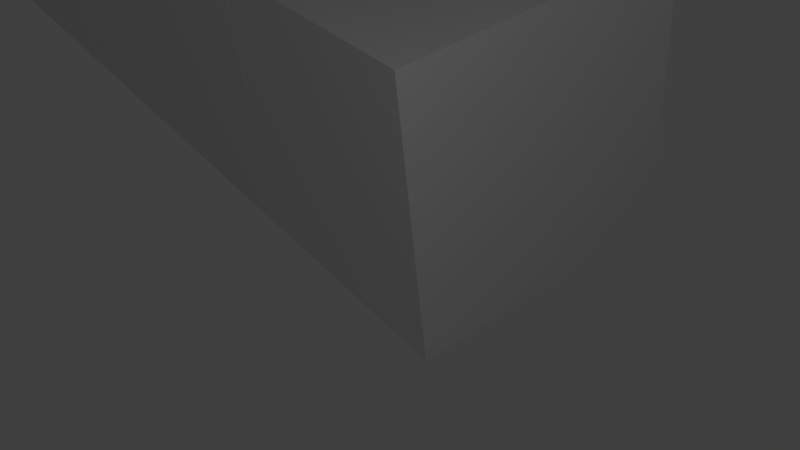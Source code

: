 # Source: stonesnake_backup_.blend  (saved by Blender 2.79.0; exported with 4.5.12 LTS)
import bpy
from mathutils import Matrix  # noqa: F401  (used for matrix-valued properties, if any)

bpy.ops.wm.read_factory_settings(use_empty=True)
scene = bpy.context.scene
scene.name = 'Scene'

# ---- collections
col_collection_1 = bpy.data.collections.new('Collection 1'); scene.collection.children.link(col_collection_1)

# ---- materials (node trees are filled in below, after node groups)
mat_material1 = bpy.data.materials.new('Material1')
mat_material1.alpha_threshold = 0.0
mat_material1.use_transparent_shadow = False
mat_material1.preview_render_type = 'CUBE'
mat_material1.roughness = 0.5
mat_material0 = bpy.data.materials.new('Material0')
mat_material0.alpha_threshold = 0.0
mat_material0.use_transparent_shadow = False
mat_material0.roughness = 0.5
mat_material0.line_color = (0.0, 0.0, 0.0, 1.0)

# ---- material node trees

# ---- world
world_world = bpy.data.worlds.new('World'); scene.world = world_world
world_world.color = (0.05088, 0.05088, 0.05088)
world_world.use_sun_shadow = False
world_world.sun_shadow_jitter_overblur = 0.0
world_world.cycles.sampling_method = 'MANUAL'

# ---- cameras
cam_camera = bpy.data.cameras.new('Camera')
cam_camera.clip_end = 100.0
cam_camera.lens = 35.0
cam_camera.sensor_width = 32.0
cam_camera.sensor_height = 18.0
cam_camera.ortho_scale = 7.314
cam_camera.dof.focus_distance = 0.0
cam_camera.dof.aperture_fstop = 128.0

# ---- lights
light_lamp = bpy.data.lights.new('Lamp', 'POINT')
light_lamp.transmission_factor = 0.0
light_lamp.cutoff_distance = 30.0
light_lamp.energy = 600.0
light_lamp.shadow_buffer_clip_start = 1.001
light_lamp.shadow_soft_size = 0.1
light_lamp.shadow_maximum_resolution = 0.006
light_lamp.use_absolute_resolution = True

# ---- meshes
me_cube15 = bpy.data.meshes.new('Cube15')
me_cube15.from_pydata([(-1.0, -1.0, -1.0), (-1.0, -1.0, 1.0), (-1.0, 1.0, -1.0), (-1.0, 1.0, 1.0), (1.0, -1.0, -1.0), (1.0, -1.0, 1.0), (1.0, 1.0, -1.0), (1.0, 1.0, 1.0)], [], [(0, 1, 3, 2), (2, 3, 7, 6), (6, 7, 5, 4), (4, 5, 1, 0), (2, 6, 4, 0), (7, 3, 1, 5)])
_uv = me_cube15.uv_layers.new(name='UVMap')
_uv.uv.foreach_set('vector', [0.6667, 0.6667, 0.3333, 0.6667, 0.3333, 0.3333, 0.6667, 0.3333, 0.3333, 0.6667, 3.974e-08, 0.6667, 0.0, 0.3333, 0.3333, 0.3333, 0.3333, 0.3333, 1.291e-07, 0.3333, 0.0, 8.941e-08, 0.3333, 0.0, 0.3333, 0.3333, 0.3333, 3.974e-08, 0.6667, 0.0, 0.6667, 0.3333, 1.0, 0.3333, 0.6667, 0.3333, 0.6667, 2.98e-08, 1.0, 0.0, 0.3333, 0.6667, 0.3333, 1.0, 4.967e-08, 1.0, 0.0, 0.6667])
me_cube15.materials.append(mat_material1)
me_cube15.use_remesh_preserve_volume = False
me_cube15.use_remesh_preserve_attributes = False
me_cube15.use_mirror_vertex_groups = False
me_cube15.update()
me_cube14 = bpy.data.meshes.new('Cube14')
me_cube14.from_pydata([(-1.0, -1.0, -1.0), (-1.0, -1.0, 1.0), (-1.0, 1.0, -1.0), (-1.0, 1.0, 1.0), (1.0, -1.0, -1.0), (1.0, -1.0, 1.0), (1.0, 1.0, -1.0), (1.0, 1.0, 1.0)], [], [(0, 1, 3, 2), (2, 3, 7, 6), (6, 7, 5, 4), (4, 5, 1, 0), (2, 6, 4, 0), (7, 3, 1, 5)])
_uv = me_cube14.uv_layers.new(name='UVMap')
_uv.uv.foreach_set('vector', [0.6667, 0.6667, 0.3333, 0.6667, 0.3333, 0.3333, 0.6667, 0.3333, 0.3333, 0.6667, 3.974e-08, 0.6667, 0.0, 0.3333, 0.3333, 0.3333, 0.3333, 0.3333, 1.291e-07, 0.3333, 0.0, 8.941e-08, 0.3333, 0.0, 0.3333, 0.3333, 0.3333, 3.974e-08, 0.6667, 0.0, 0.6667, 0.3333, 1.0, 0.3333, 0.6667, 0.3333, 0.6667, 2.98e-08, 1.0, 0.0, 0.3333, 0.6667, 0.3333, 1.0, 4.967e-08, 1.0, 0.0, 0.6667])
me_cube14.materials.append(mat_material1)
me_cube14.use_remesh_preserve_volume = False
me_cube14.use_remesh_preserve_attributes = False
me_cube14.use_mirror_vertex_groups = False
me_cube14.update()
me_cube13 = bpy.data.meshes.new('Cube13')
me_cube13.from_pydata([(-1.0, -1.0, -1.0), (-1.0, -1.0, 1.0), (-1.0, 1.0, -1.0), (-1.0, 1.0, 1.0), (1.0, -1.0, -1.0), (1.0, -1.0, 1.0), (1.0, 1.0, -1.0), (1.0, 1.0, 1.0)], [], [(0, 1, 3, 2), (2, 3, 7, 6), (6, 7, 5, 4), (4, 5, 1, 0), (2, 6, 4, 0), (7, 3, 1, 5)])
_uv = me_cube13.uv_layers.new(name='UVMap')
_uv.uv.foreach_set('vector', [0.6667, 0.6667, 0.3333, 0.6667, 0.3333, 0.3333, 0.6667, 0.3333, 0.3333, 0.6667, 3.974e-08, 0.6667, 0.0, 0.3333, 0.3333, 0.3333, 0.3333, 0.3333, 1.291e-07, 0.3333, 0.0, 8.941e-08, 0.3333, 0.0, 0.3333, 0.3333, 0.3333, 3.974e-08, 0.6667, 0.0, 0.6667, 0.3333, 1.0, 0.3333, 0.6667, 0.3333, 0.6667, 2.98e-08, 1.0, 0.0, 0.3333, 0.6667, 0.3333, 1.0, 4.967e-08, 1.0, 0.0, 0.6667])
me_cube13.materials.append(mat_material1)
me_cube13.use_remesh_preserve_volume = False
me_cube13.use_remesh_preserve_attributes = False
me_cube13.use_mirror_vertex_groups = False
me_cube13.update()
me_cube12 = bpy.data.meshes.new('Cube12')
me_cube12.from_pydata([(-1.0, -1.0, -1.0), (-1.0, -1.0, 1.0), (-1.0, 1.0, -1.0), (-1.0, 1.0, 1.0), (1.0, -1.0, -1.0), (1.0, -1.0, 1.0), (1.0, 1.0, -1.0), (1.0, 1.0, 1.0)], [], [(0, 1, 3, 2), (2, 3, 7, 6), (6, 7, 5, 4), (4, 5, 1, 0), (2, 6, 4, 0), (7, 3, 1, 5)])
_uv = me_cube12.uv_layers.new(name='UVMap')
_uv.uv.foreach_set('vector', [0.6667, 0.6667, 0.3333, 0.6667, 0.3333, 0.3333, 0.6667, 0.3333, 0.3333, 0.6667, 3.974e-08, 0.6667, 0.0, 0.3333, 0.3333, 0.3333, 0.3333, 0.3333, 1.291e-07, 0.3333, 0.0, 8.941e-08, 0.3333, 0.0, 0.3333, 0.3333, 0.3333, 3.974e-08, 0.6667, 0.0, 0.6667, 0.3333, 1.0, 0.3333, 0.6667, 0.3333, 0.6667, 2.98e-08, 1.0, 0.0, 0.3333, 0.6667, 0.3333, 1.0, 4.967e-08, 1.0, 0.0, 0.6667])
me_cube12.materials.append(mat_material1)
me_cube12.use_remesh_preserve_volume = False
me_cube12.use_remesh_preserve_attributes = False
me_cube12.use_mirror_vertex_groups = False
me_cube12.update()
me_cube11 = bpy.data.meshes.new('Cube11')
me_cube11.from_pydata([(-1.0, -1.0, -1.0), (-1.0, -1.0, 1.0), (-1.0, 1.0, -1.0), (-1.0, 1.0, 1.0), (1.0, -1.0, -1.0), (1.0, -1.0, 1.0), (1.0, 1.0, -1.0), (1.0, 1.0, 1.0)], [], [(0, 1, 3, 2), (2, 3, 7, 6), (6, 7, 5, 4), (4, 5, 1, 0), (2, 6, 4, 0), (7, 3, 1, 5)])
_uv = me_cube11.uv_layers.new(name='UVMap')
_uv.uv.foreach_set('vector', [0.6667, 0.6667, 0.3333, 0.6667, 0.3333, 0.3333, 0.6667, 0.3333, 0.3333, 0.6667, 3.974e-08, 0.6667, 0.0, 0.3333, 0.3333, 0.3333, 0.3333, 0.3333, 1.291e-07, 0.3333, 0.0, 8.941e-08, 0.3333, 0.0, 0.3333, 0.3333, 0.3333, 3.974e-08, 0.6667, 0.0, 0.6667, 0.3333, 1.0, 0.3333, 0.6667, 0.3333, 0.6667, 2.98e-08, 1.0, 0.0, 0.3333, 0.6667, 0.3333, 1.0, 4.967e-08, 1.0, 0.0, 0.6667])
me_cube11.materials.append(mat_material1)
me_cube11.use_remesh_preserve_volume = False
me_cube11.use_remesh_preserve_attributes = False
me_cube11.use_mirror_vertex_groups = False
me_cube11.update()
me_cube10 = bpy.data.meshes.new('Cube10')
me_cube10.from_pydata([(-1.0, -1.0, -1.0), (-1.0, -1.0, 1.0), (-1.0, 1.0, -1.0), (-1.0, 1.0, 1.0), (1.0, -1.0, -1.0), (1.0, -1.0, 1.0), (1.0, 1.0, -1.0), (1.0, 1.0, 1.0)], [], [(0, 1, 3, 2), (2, 3, 7, 6), (6, 7, 5, 4), (4, 5, 1, 0), (2, 6, 4, 0), (7, 3, 1, 5)])
_uv = me_cube10.uv_layers.new(name='UVMap')
_uv.uv.foreach_set('vector', [0.6667, 0.6667, 0.3333, 0.6667, 0.3333, 0.3333, 0.6667, 0.3333, 0.3333, 0.6667, 3.974e-08, 0.6667, 0.0, 0.3333, 0.3333, 0.3333, 0.3333, 0.3333, 1.291e-07, 0.3333, 0.0, 8.941e-08, 0.3333, 0.0, 0.3333, 0.3333, 0.3333, 3.974e-08, 0.6667, 0.0, 0.6667, 0.3333, 1.0, 0.3333, 0.6667, 0.3333, 0.6667, 2.98e-08, 1.0, 0.0, 0.3333, 0.6667, 0.3333, 1.0, 4.967e-08, 1.0, 0.0, 0.6667])
me_cube10.materials.append(mat_material1)
me_cube10.use_remesh_preserve_volume = False
me_cube10.use_remesh_preserve_attributes = False
me_cube10.use_mirror_vertex_groups = False
me_cube10.update()
me_cube9 = bpy.data.meshes.new('Cube9')
me_cube9.from_pydata([(-1.0, -1.0, -1.0), (-1.0, -1.0, 1.0), (-1.0, 1.0, -1.0), (-1.0, 1.0, 1.0), (1.0, -1.0, -1.0), (1.0, -1.0, 1.0), (1.0, 1.0, -1.0), (1.0, 1.0, 1.0)], [], [(0, 1, 3, 2), (2, 3, 7, 6), (6, 7, 5, 4), (4, 5, 1, 0), (2, 6, 4, 0), (7, 3, 1, 5)])
_uv = me_cube9.uv_layers.new(name='UVMap')
_uv.uv.foreach_set('vector', [0.6667, 0.6667, 0.3333, 0.6667, 0.3333, 0.3333, 0.6667, 0.3333, 0.3333, 0.6667, 3.974e-08, 0.6667, 0.0, 0.3333, 0.3333, 0.3333, 0.3333, 0.3333, 1.291e-07, 0.3333, 0.0, 8.941e-08, 0.3333, 0.0, 0.3333, 0.3333, 0.3333, 3.974e-08, 0.6667, 0.0, 0.6667, 0.3333, 1.0, 0.3333, 0.6667, 0.3333, 0.6667, 2.98e-08, 1.0, 0.0, 0.3333, 0.6667, 0.3333, 1.0, 4.967e-08, 1.0, 0.0, 0.6667])
me_cube9.materials.append(mat_material1)
me_cube9.use_remesh_preserve_volume = False
me_cube9.use_remesh_preserve_attributes = False
me_cube9.use_mirror_vertex_groups = False
me_cube9.update()
me_cube8 = bpy.data.meshes.new('Cube8')
me_cube8.from_pydata([(-1.0, -1.0, -1.0), (-1.0, -1.0, 1.0), (-1.0, 1.0, -1.0), (-1.0, 1.0, 1.0), (1.0, -1.0, -1.0), (1.0, -1.0, 1.0), (1.0, 1.0, -1.0), (1.0, 1.0, 1.0)], [], [(0, 1, 3, 2), (2, 3, 7, 6), (6, 7, 5, 4), (4, 5, 1, 0), (2, 6, 4, 0), (7, 3, 1, 5)])
_uv = me_cube8.uv_layers.new(name='UVMap')
_uv.uv.foreach_set('vector', [0.6667, 0.6667, 0.3333, 0.6667, 0.3333, 0.3333, 0.6667, 0.3333, 0.3333, 0.6667, 3.974e-08, 0.6667, 0.0, 0.3333, 0.3333, 0.3333, 0.3333, 0.3333, 1.291e-07, 0.3333, 0.0, 8.941e-08, 0.3333, 0.0, 0.3333, 0.3333, 0.3333, 3.974e-08, 0.6667, 0.0, 0.6667, 0.3333, 1.0, 0.3333, 0.6667, 0.3333, 0.6667, 2.98e-08, 1.0, 0.0, 0.3333, 0.6667, 0.3333, 1.0, 4.967e-08, 1.0, 0.0, 0.6667])
me_cube8.materials.append(mat_material1)
me_cube8.use_remesh_preserve_volume = False
me_cube8.use_remesh_preserve_attributes = False
me_cube8.use_mirror_vertex_groups = False
me_cube8.update()
me_cube7 = bpy.data.meshes.new('Cube7')
me_cube7.from_pydata([(-1.0, -1.0, -1.0), (-1.0, -1.0, 1.0), (-1.0, 1.0, -1.0), (-1.0, 1.0, 1.0), (1.0, -1.0, -1.0), (1.0, -1.0, 1.0), (1.0, 1.0, -1.0), (1.0, 1.0, 1.0)], [], [(0, 1, 3, 2), (2, 3, 7, 6), (6, 7, 5, 4), (4, 5, 1, 0), (2, 6, 4, 0), (7, 3, 1, 5)])
_uv = me_cube7.uv_layers.new(name='UVMap')
_uv.uv.foreach_set('vector', [0.6667, 0.6667, 0.3333, 0.6667, 0.3333, 0.3333, 0.6667, 0.3333, 0.3333, 0.6667, 3.974e-08, 0.6667, 0.0, 0.3333, 0.3333, 0.3333, 0.3333, 0.3333, 1.291e-07, 0.3333, 0.0, 8.941e-08, 0.3333, 0.0, 0.3333, 0.3333, 0.3333, 3.974e-08, 0.6667, 0.0, 0.6667, 0.3333, 1.0, 0.3333, 0.6667, 0.3333, 0.6667, 2.98e-08, 1.0, 0.0, 0.3333, 0.6667, 0.3333, 1.0, 4.967e-08, 1.0, 0.0, 0.6667])
me_cube7.materials.append(mat_material1)
me_cube7.use_remesh_preserve_volume = False
me_cube7.use_remesh_preserve_attributes = False
me_cube7.use_mirror_vertex_groups = False
me_cube7.update()
me_cube5 = bpy.data.meshes.new('Cube5')
me_cube5.from_pydata([(-1.0, -1.0, -1.0), (-1.0, -1.0, 1.0), (-1.0, 1.0, -1.0), (-1.0, 1.0, 1.0), (1.0, -1.0, -1.0), (1.0, -1.0, 1.0), (1.0, 1.0, -1.0), (1.0, 1.0, 1.0)], [], [(0, 1, 3, 2), (2, 3, 7, 6), (6, 7, 5, 4), (4, 5, 1, 0), (2, 6, 4, 0), (7, 3, 1, 5)])
_uv = me_cube5.uv_layers.new(name='UVMap')
_uv.uv.foreach_set('vector', [0.6667, 0.6667, 0.3333, 0.6667, 0.3333, 0.3333, 0.6667, 0.3333, 0.3333, 0.6667, 3.974e-08, 0.6667, 0.0, 0.3333, 0.3333, 0.3333, 0.3333, 0.3333, 1.291e-07, 0.3333, 0.0, 8.941e-08, 0.3333, 0.0, 0.3333, 0.3333, 0.3333, 3.974e-08, 0.6667, 0.0, 0.6667, 0.3333, 1.0, 0.3333, 0.6667, 0.3333, 0.6667, 2.98e-08, 1.0, 0.0, 0.3333, 0.6667, 0.3333, 1.0, 4.967e-08, 1.0, 0.0, 0.6667])
me_cube5.materials.append(mat_material1)
me_cube5.use_remesh_preserve_volume = False
me_cube5.use_remesh_preserve_attributes = False
me_cube5.use_mirror_vertex_groups = False
me_cube5.update()
me_cube4 = bpy.data.meshes.new('Cube4')
me_cube4.from_pydata([(-1.0, -1.0, -1.0), (-1.0, -1.0, 1.0), (-1.0, 1.0, -1.0), (-1.0, 1.0, 1.0), (1.0, -1.0, -1.0), (1.0, -1.0, 1.0), (1.0, 1.0, -1.0), (1.0, 1.0, 1.0)], [], [(0, 1, 3, 2), (2, 3, 7, 6), (6, 7, 5, 4), (4, 5, 1, 0), (2, 6, 4, 0), (7, 3, 1, 5)])
_uv = me_cube4.uv_layers.new(name='UVMap')
_uv.uv.foreach_set('vector', [0.6667, 0.6667, 0.3333, 0.6667, 0.3333, 0.3333, 0.6667, 0.3333, 0.3333, 0.6667, 3.974e-08, 0.6667, 0.0, 0.3333, 0.3333, 0.3333, 0.3333, 0.3333, 1.291e-07, 0.3333, 0.0, 8.941e-08, 0.3333, 0.0, 0.3333, 0.3333, 0.3333, 3.974e-08, 0.6667, 0.0, 0.6667, 0.3333, 1.0, 0.3333, 0.6667, 0.3333, 0.6667, 2.98e-08, 1.0, 0.0, 0.3333, 0.6667, 0.3333, 1.0, 4.967e-08, 1.0, 0.0, 0.6667])
me_cube4.materials.append(mat_material1)
me_cube4.use_remesh_preserve_volume = False
me_cube4.use_remesh_preserve_attributes = False
me_cube4.use_mirror_vertex_groups = False
me_cube4.update()
me_cube3 = bpy.data.meshes.new('Cube3')
me_cube3.from_pydata([(-1.0, -1.0, -1.0), (-1.0, -1.0, 1.0), (-1.0, 1.0, -1.0), (-1.0, 1.0, 1.0), (1.0, -1.0, -1.0), (1.0, -1.0, 1.0), (1.0, 1.0, -1.0), (1.0, 1.0, 1.0)], [], [(0, 1, 3, 2), (2, 3, 7, 6), (6, 7, 5, 4), (4, 5, 1, 0), (2, 6, 4, 0), (7, 3, 1, 5)])
_uv = me_cube3.uv_layers.new(name='UVMap')
_uv.uv.foreach_set('vector', [0.6667, 0.6667, 0.3333, 0.6667, 0.3333, 0.3333, 0.6667, 0.3333, 0.3333, 0.6667, 3.974e-08, 0.6667, 0.0, 0.3333, 0.3333, 0.3333, 0.3333, 0.3333, 1.291e-07, 0.3333, 0.0, 8.941e-08, 0.3333, 0.0, 0.3333, 0.3333, 0.3333, 3.974e-08, 0.6667, 0.0, 0.6667, 0.3333, 1.0, 0.3333, 0.6667, 0.3333, 0.6667, 2.98e-08, 1.0, 0.0, 0.3333, 0.6667, 0.3333, 1.0, 4.967e-08, 1.0, 0.0, 0.6667])
me_cube3.materials.append(mat_material1)
me_cube3.use_remesh_preserve_volume = False
me_cube3.use_remesh_preserve_attributes = False
me_cube3.use_mirror_vertex_groups = False
me_cube3.update()
me_cube6 = bpy.data.meshes.new('Cube6')
me_cube6.from_pydata([(-1.0, -1.0, -1.0), (-1.0, -1.0, 1.0), (-1.0, 1.0, -1.0), (-1.0, 1.0, 1.0), (1.0, -1.0, -1.0), (1.0, -1.0, 1.0), (1.0, 1.0, -1.0), (1.0, 1.0, 1.0)], [], [(0, 1, 3, 2), (2, 3, 7, 6), (6, 7, 5, 4), (4, 5, 1, 0), (2, 6, 4, 0), (7, 3, 1, 5)])
_uv = me_cube6.uv_layers.new(name='UVMap')
_uv.uv.foreach_set('vector', [0.6667, 0.6667, 0.3333, 0.6667, 0.3333, 0.3333, 0.6667, 0.3333, 0.3333, 0.6667, 3.974e-08, 0.6667, 0.0, 0.3333, 0.3333, 0.3333, 0.3333, 0.3333, 1.291e-07, 0.3333, 0.0, 8.941e-08, 0.3333, 0.0, 0.3333, 0.3333, 0.3333, 3.974e-08, 0.6667, 0.0, 0.6667, 0.3333, 1.0, 0.3333, 0.6667, 0.3333, 0.6667, 2.98e-08, 1.0, 0.0, 0.3333, 0.6667, 0.3333, 1.0, 4.967e-08, 1.0, 0.0, 0.6667])
me_cube6.materials.append(mat_material1)
me_cube6.use_remesh_preserve_volume = False
me_cube6.use_remesh_preserve_attributes = False
me_cube6.use_mirror_vertex_groups = False
me_cube6.update()
me_cube2 = bpy.data.meshes.new('Cube2')
me_cube2.from_pydata([(-1.0, -1.0, -1.0), (-1.0, -1.0, 1.0), (-1.0, 1.0, -1.0), (-1.0, 1.0, 1.0), (1.0, -1.0, -1.0), (1.0, -1.0, 1.0), (1.0, 1.0, -1.0), (1.0, 1.0, 1.0)], [], [(0, 1, 3, 2), (2, 3, 7, 6), (6, 7, 5, 4), (4, 5, 1, 0), (2, 6, 4, 0), (7, 3, 1, 5)])
_uv = me_cube2.uv_layers.new(name='UVMap')
_uv.uv.foreach_set('vector', [0.6667, 0.6667, 0.3333, 0.6667, 0.3333, 0.3333, 0.6667, 0.3333, 0.3333, 0.6667, 3.974e-08, 0.6667, 0.0, 0.3333, 0.3333, 0.3333, 0.3333, 0.3333, 1.291e-07, 0.3333, 0.0, 8.941e-08, 0.3333, 0.0, 0.3333, 0.3333, 0.3333, 3.974e-08, 0.6667, 0.0, 0.6667, 0.3333, 1.0, 0.3333, 0.6667, 0.3333, 0.6667, 2.98e-08, 1.0, 0.0, 0.3333, 0.6667, 0.3333, 1.0, 4.967e-08, 1.0, 0.0, 0.6667])
me_cube2.materials.append(mat_material1)
me_cube2.use_remesh_preserve_volume = False
me_cube2.use_remesh_preserve_attributes = False
me_cube2.use_mirror_vertex_groups = False
me_cube2.update()
me_cube1 = bpy.data.meshes.new('Cube1')
me_cube1.from_pydata([(-1.0, -1.0, -1.0), (-1.0, -1.0, 1.0), (-1.0, 1.0, -1.0), (-1.0, 1.0, 1.0), (1.0, -1.0, -1.0), (1.0, -1.0, 1.0), (1.0, 1.0, -1.0), (1.0, 1.0, 1.0)], [], [(0, 1, 3, 2), (2, 3, 7, 6), (6, 7, 5, 4), (4, 5, 1, 0), (2, 6, 4, 0), (7, 3, 1, 5)])
_uv = me_cube1.uv_layers.new(name='UVMap')
_uv.uv.foreach_set('vector', [0.6667, 0.6667, 0.3333, 0.6667, 0.3333, 0.3333, 0.6667, 0.3333, 0.3333, 0.6667, 3.974e-08, 0.6667, 0.0, 0.3333, 0.3333, 0.3333, 0.3333, 0.3333, 1.291e-07, 0.3333, 0.0, 8.941e-08, 0.3333, 0.0, 0.3333, 0.3333, 0.3333, 3.974e-08, 0.6667, 0.0, 0.6667, 0.3333, 1.0, 0.3333, 0.6667, 0.3333, 0.6667, 2.98e-08, 1.0, 0.0, 0.3333, 0.6667, 0.3333, 1.0, 4.967e-08, 1.0, 0.0, 0.6667])
me_cube1.materials.append(mat_material1)
me_cube1.use_remesh_preserve_volume = False
me_cube1.use_remesh_preserve_attributes = False
me_cube1.use_mirror_vertex_groups = False
me_cube1.update()
me_cube0 = bpy.data.meshes.new('Cube0')
me_cube0.from_pydata([(1.0, 1.0, -1.0), (1.0, -1.0, -1.0), (-1.0, -1.0, -1.0), (-1.0, 1.0, -1.0), (1.0, 1.0, 1.0), (1.0, -1.0, 1.0), (-1.0, -1.0, 1.0), (-1.0, 1.0, 1.0)], [], [(0, 1, 2, 3), (4, 7, 6, 5), (0, 4, 5, 1), (1, 5, 6, 2), (2, 6, 7, 3), (4, 0, 3, 7)])
_uv = me_cube0.uv_layers.new(name='UVMap')
_uv.uv.foreach_set('vector', [1.987e-08, 0.6667, 0.3333, 0.6667, 0.3333, 1.0, 0.0, 1.0, 0.6667, 0.3333, 0.6667, 0.6667, 0.3333, 0.6667, 0.3333, 0.3333, 0.6667, 0.3333, 0.3333, 0.3333, 0.3333, 0.0, 0.6667, 1.987e-08, 2.98e-08, 0.3333, 0.0, 1.291e-07, 0.3333, 0.0, 0.3333, 0.3333, 1.0, 0.3333, 0.6667, 0.3333, 0.6667, 8.941e-08, 1.0, 0.0, 0.0, 0.3333, 0.3333, 0.3333, 0.3333, 0.6667, 2.98e-08, 0.6667])
me_cube0.materials.append(mat_material0)
me_cube0.use_remesh_preserve_volume = False
me_cube0.use_remesh_preserve_attributes = False
me_cube0.use_mirror_vertex_groups = False
me_cube0.update()

# ---- objects
ob_snaketail15 = bpy.data.objects.new('Snaketail15', me_cube15)
ob_snaketail14 = bpy.data.objects.new('Snaketail14', me_cube14)
ob_snaketail13 = bpy.data.objects.new('Snaketail13', me_cube13)
ob_snaketail12 = bpy.data.objects.new('Snaketail12', me_cube12)
ob_snaketail11 = bpy.data.objects.new('Snaketail11', me_cube11)
ob_snaketail10 = bpy.data.objects.new('Snaketail10', me_cube10)
ob_snaketail9 = bpy.data.objects.new('Snaketail9', me_cube9)
ob_snaketail8 = bpy.data.objects.new('Snaketail8', me_cube8)
ob_snaketail7 = bpy.data.objects.new('Snaketail7', me_cube7)
ob_snaketail5 = bpy.data.objects.new('Snaketail5', me_cube5)
ob_snaketail4 = bpy.data.objects.new('Snaketail4', me_cube4)
ob_snaketail3 = bpy.data.objects.new('Snaketail3', me_cube3)
ob_snaketail6 = bpy.data.objects.new('Snaketail6', me_cube6)
ob_snaketail2 = bpy.data.objects.new('Snaketail2', me_cube2)
ob_snaketail1 = bpy.data.objects.new('Snaketail1', me_cube1)
ob_snakehead = bpy.data.objects.new('Snakehead', me_cube0)
ob_lamp = bpy.data.objects.new('Lamp', light_lamp)
ob_camera = bpy.data.objects.new('Camera', cam_camera)

# ---- transforms, parenting, visibility, modifiers, constraints
ob_snaketail15.location = (0.0, -120.0, 0.0)
ob_snaketail15.scale = (4.49, 4.49, 4.49)
ob_snaketail15.lineart.crease_threshold = 0.0
ob_snaketail14.location = (0.0, -112.0, 0.0)
ob_snaketail14.scale = (4.5, 4.5, 4.5)
ob_snaketail14.lineart.crease_threshold = 0.0
ob_snaketail13.location = (0.0, -104.0, 0.0)
ob_snaketail13.scale = (4.51, 4.51, 4.51)
ob_snaketail13.lineart.crease_threshold = 0.0
ob_snaketail12.location = (0.0, -96.0, 0.0)
ob_snaketail12.scale = (4.52, 4.52, 4.52)
ob_snaketail12.lineart.crease_threshold = 0.0
ob_snaketail11.location = (0.0, -88.0, 0.0)
ob_snaketail11.scale = (4.53, 4.53, 4.53)
ob_snaketail11.lineart.crease_threshold = 0.0
ob_snaketail10.location = (0.0, -80.0, 0.0)
ob_snaketail10.scale = (4.54, 4.54, 4.54)
ob_snaketail10.lineart.crease_threshold = 0.0
ob_snaketail9.location = (0.0, -72.0, 0.0)
ob_snaketail9.scale = (4.55, 4.55, 4.55)
ob_snaketail9.lineart.crease_threshold = 0.0
ob_snaketail8.location = (0.0, -64.0, 0.0)
ob_snaketail8.scale = (4.56, 4.56, 4.56)
ob_snaketail8.lineart.crease_threshold = 0.0
ob_snaketail7.location = (0.0, -56.0, 0.0)
ob_snaketail7.scale = (4.57, 4.57, 4.57)
ob_snaketail7.lineart.crease_threshold = 0.0
ob_snaketail5.location = (0.0, -40.0, 0.0)
ob_snaketail5.scale = (4.55, 4.55, 4.55)
ob_snaketail5.lineart.crease_threshold = 0.0
ob_snaketail4.location = (0.0, -32.0, 0.0)
ob_snaketail4.scale = (4.54, 4.54, 4.54)
ob_snaketail4.lineart.crease_threshold = 0.0
ob_snaketail3.location = (0.0, -24.0, 0.0)
ob_snaketail3.scale = (4.53, 4.53, 4.53)
ob_snaketail3.lineart.crease_threshold = 0.0
ob_snaketail6.location = (0.0, -48.0, 0.0)
ob_snaketail6.scale = (4.56, 4.56, 4.56)
ob_snaketail6.lineart.crease_threshold = 0.0
ob_snaketail2.location = (0.0, -16.0, 0.0)
ob_snaketail2.scale = (4.52, 4.52, 4.52)
ob_snaketail2.lineart.crease_threshold = 0.0
ob_snaketail1.location = (0.0, -8.0, 0.0)
ob_snaketail1.scale = (4.51, 4.51, 4.51)
ob_snaketail1.lineart.crease_threshold = 0.0
ob_snakehead.location = (0.0, 0.0, 0.0)
ob_snakehead.scale = (4.5, 4.5, 4.5)
ob_snakehead.lock_rotations_4d = False
ob_snakehead.empty_display_type = 'ARROWS'
ob_snakehead.lineart.crease_threshold = 0.0
ob_lamp.location = (8.149, 15.76, 13.39)
ob_lamp.rotation_euler = (0.6503, 0.05522, 1.866)
ob_lamp.lock_rotations_4d = False
ob_lamp.empty_display_type = 'ARROWS'
ob_lamp.color = (0.0, 0.0, 0.0, 0.0)
ob_lamp.lineart.crease_threshold = 0.0
ob_camera.location = (13.47, 18.1, 13.46)
ob_camera.rotation_euler = (0.8898, 0.09168, 2.501)
ob_camera.lock_rotations_4d = False
ob_camera.empty_display_type = 'ARROWS'
ob_camera.color = (0.0, 0.0, 0.0, 0.0)
ob_camera.display_type = 'WIRE'
ob_camera.lineart.crease_threshold = 0.0

# ---- collection membership
col_collection_1.objects.link(ob_snaketail15)
col_collection_1.objects.link(ob_snaketail14)
col_collection_1.objects.link(ob_snaketail13)
col_collection_1.objects.link(ob_snaketail12)
col_collection_1.objects.link(ob_snaketail11)
col_collection_1.objects.link(ob_snaketail10)
col_collection_1.objects.link(ob_snaketail9)
col_collection_1.objects.link(ob_snaketail8)
col_collection_1.objects.link(ob_snaketail7)
col_collection_1.objects.link(ob_snaketail5)
col_collection_1.objects.link(ob_snaketail4)
col_collection_1.objects.link(ob_snaketail3)
col_collection_1.objects.link(ob_snaketail6)
col_collection_1.objects.link(ob_snaketail2)
col_collection_1.objects.link(ob_snaketail1)
col_collection_1.objects.link(ob_snakehead)
col_collection_1.objects.link(ob_lamp)
col_collection_1.objects.link(ob_camera)

# ---- scene / render settings (as saved in the file)
scene.camera = ob_camera
scene.frame_start = 1; scene.frame_end = 250; scene.frame_set(1)
scene.render.engine = 'BLENDER_EEVEE_NEXT'
scene.render.resolution_percentage = 50
scene.render.dither_intensity = 0.0
scene.cycles.use_denoising = False
scene.cycles.samples = 128
scene.cycles.sampling_pattern = 'TABULATED_SOBOL'
scene.cycles.use_adaptive_sampling = False
scene.cycles.use_light_tree = False
scene.cycles.blur_glossy = 0.0
scene.cycles.sample_clamp_indirect = 0.0
scene.view_settings.view_transform = 'Standard'
bpy.context.view_layer.update()
